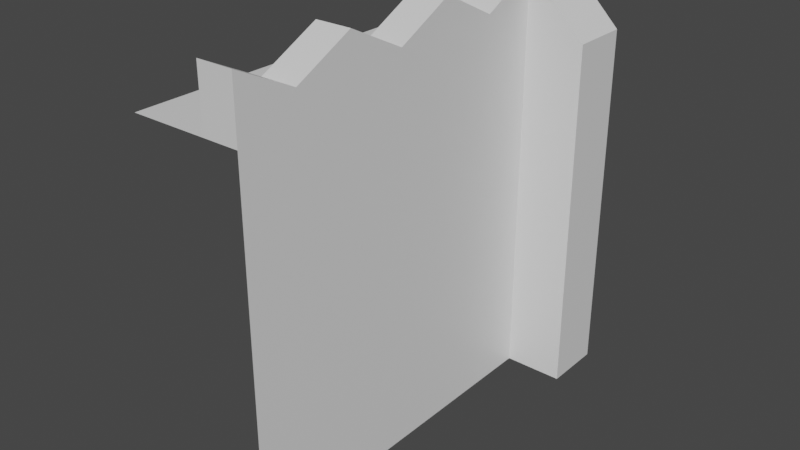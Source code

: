 # Source: fence.blend  (saved by Blender 2.80.75; exported with 4.5.12 LTS)
import bpy
from mathutils import Matrix  # noqa: F401  (used for matrix-valued properties, if any)

bpy.ops.wm.read_factory_settings(use_empty=True)
scene = bpy.context.scene
scene.name = 'Scene'

# ---- collections
col_collection = bpy.data.collections.new('Collection'); scene.collection.children.link(col_collection)

# ---- materials (node trees are filled in below, after node groups)
mat_material = bpy.data.materials.new('Material')
mat_material.alpha_threshold = 0.0
mat_material.use_transparent_shadow = False
mat_material.line_color = (0.0, 0.0, 0.0, 1.0)

# ---- material node trees
mat_material.use_nodes = True; mat_material.node_tree.nodes.clear()
_N = mat_material.node_tree.nodes; _L = mat_material.node_tree.links
n0 = _N.new('ShaderNodeOutputMaterial'); n0.name = 'Material Output'; n0.location = (300, 300)
n1 = _N.new('ShaderNodeBsdfPrincipled'); n1.name = 'Principled BSDF'; n1.location = (10, 300)
n1.distribution = 'GGX'
n1.subsurface_method = 'BURLEY'
n1.inputs[2].default_value = 0.4
n1.inputs[3].default_value = 1.45
n1.inputs[27].default_value = (0.0, 0.0, 0.0, 1.0)
n1.inputs[28].default_value = 1.0
_L.new(n1.outputs[0], n0.inputs[0])
n0.is_active_output = True

# ---- world
world_world = bpy.data.worlds.new('World'); scene.world = world_world
world_world.use_nodes = True; world_world.node_tree.nodes.clear()
_N = world_world.node_tree.nodes; _L = world_world.node_tree.links
n0 = _N.new('ShaderNodeOutputWorld'); n0.name = 'World Output'; n0.location = (300, 300)
n1 = _N.new('ShaderNodeBackground'); n1.name = 'Background'; n1.location = (10, 300)
n1.inputs[0].default_value = (0.05088, 0.05088, 0.05088, 1.0)
_L.new(n1.outputs[0], n0.inputs[0])
n0.is_active_output = True
world_world.color = (0.05088, 0.05088, 0.05088)
world_world.use_sun_shadow = False
world_world.sun_shadow_jitter_overblur = 0.0

# ---- meshes
me_cube = bpy.data.meshes.new('Cube')
me_cube.from_pydata([(0.0, 2.5, 5.0), (0.0, 2.5, -1.0), (0.0, -3.5, 5.0), (0.0, -3.5, -1.0), (0.0, 3.5, 5.0), (0.0, 3.5, -1.0), (1.0, 2.5, 5.0), (1.0, 2.5, -1.0), (1.0, 3.5, 5.0), (1.0, 3.5, -1.0), (0.0, -3.5, 6.0), (0.0, -2.5, 5.5), (0.0, -1.5, 6.0), (0.0, -0.5, 5.5), (0.0, 0.5, 6.0), (0.0, 1.5, 5.5), (0.0, 2.5, 6.0), (-0.6, 2.5, 5.0), (-0.6, -3.5, 5.0), (-0.6, -3.5, 6.0), (-0.6, -2.5, 5.5), (-0.6, -1.5, 6.0), (-0.6, -0.5, 5.5), (-0.6, 0.5, 6.0), (-0.6, 1.5, 5.5), (-0.6, 2.5, 6.0), (0.0, 3.5, 6.0), (-1.9, 2.5, 5.0), (-1.9, -3.5, 5.0), (-1.9, 3.5, 5.0), (0.0, 2.5, 6.0), (-0.6, 2.5, 6.0), (-1.9, 2.5, 6.0), (-1.9, 3.5, 6.0), (0.0, 3.5, 6.0)], [(17, 25)], [(1, 0, 2, 3), (6, 7, 9, 8), (5, 4, 8, 9), (0, 1, 7, 6), (12, 11, 20, 21), (16, 0, 6), (16, 15, 24, 25), (13, 12, 21, 22), (10, 2, 18, 19), (14, 13, 22, 23), (11, 10, 19, 20), (15, 14, 23, 24), (16, 0, 2, 10, 11, 12, 13, 14, 15), (4, 26, 8), (8, 26, 16, 6), (27, 28, 18, 17), (4, 0, 30, 34), (30, 31, 32, 33, 34), (29, 4, 34, 33), (27, 29, 33, 32), (17, 27, 32, 31)])
_uv = me_cube.uv_layers.new(name='UVMap')
_uv.uv.foreach_set('vector', [0.125, 0.5, 0.375, 0.5, 0.375, 0.75, 0.125, 0.75, 0.375, 0.5, 0.125, 0.5, 0.125, 0.5, 0.375, 0.5, 0.0, 0.0, 0.0, 0.0, 0.0, 0.0, 0.0, 0.0, 0.375, 0.5, 0.125, 0.5, 0.125, 0.5, 0.375, 0.5, 0.0, 0.0, 0.0, 0.0, 0.0, 0.0, 0.0, 0.0, 0.0, 0.0, 0.0, 0.0, 0.0, 0.0, 0.0, 0.0, 0.0, 0.0, 0.0, 0.0, 0.0, 0.0, 0.0, 0.0, 0.0, 0.0, 0.0, 0.0, 0.0, 0.0, 0.0, 0.0, 0.0, 0.0, 0.0, 0.0, 0.0, 0.0, 0.0, 0.0, 0.0, 0.0, 0.0, 0.0, 0.0, 0.0, 0.0, 0.0, 0.0, 0.0, 0.0, 0.0, 0.0, 0.0, 0.0, 0.0, 0.0, 0.0, 0.0, 0.0, 0.0, 0.0, 0.0, 0.0, 0.0, 0.0, 0.0, 0.0, 0.0, 0.0, 0.0, 0.0, 0.0, 0.0, 0.0, 0.0, 0.0, 0.0, 0.0, 0.0, 0.0, 0.0, 0.0, 0.0, 0.0, 0.0, 0.0, 0.0, 0.0, 0.0, 0.0, 0.0, 0.0, 0.0, 0.0, 0.0, 0.0, 0.0, 0.0, 0.0, 0.0, 0.0, 0.0, 0.0, 0.0, 0.0, 0.0, 0.0, 0.0, 0.0, 0.0, 0.0, 0.0, 0.0, 0.0, 0.0, 0.0, 0.0, 0.0, 0.0, 0.0, 0.0, 0.0, 0.0, 0.0, 0.0, 0.0, 0.0, 0.0, 0.0, 0.0, 0.0, 0.0, 0.0, 0.0, 0.0, 0.0, 0.0, 0.0, 0.0, 0.0, 0.0, 0.0, 0.0])
me_cube.materials.append(mat_material)
me_cube.use_remesh_preserve_volume = False
me_cube.use_remesh_preserve_attributes = False
me_cube.use_mirror_vertex_groups = False
me_cube.update()

# ---- objects
ob_cube = bpy.data.objects.new('Cube', me_cube)

# ---- transforms, parenting, visibility, modifiers, constraints
ob_cube.location = (0.0, 0.0, 0.0)
ob_cube.lock_rotations_4d = False
ob_cube.empty_display_type = 'ARROWS'
ob_cube.lineart.crease_threshold = 0.0

# ---- collection membership
col_collection.objects.link(ob_cube)

# ---- scene / render settings (as saved in the file)
scene.frame_start = 1; scene.frame_end = 250; scene.frame_set(1)
scene.render.engine = 'BLENDER_EEVEE_NEXT'
scene.cycles.use_denoising = False
scene.cycles.samples = 128
scene.cycles.sampling_pattern = 'TABULATED_SOBOL'
scene.cycles.use_adaptive_sampling = False
scene.cycles.use_light_tree = False
scene.view_settings.view_transform = 'Filmic'
bpy.context.view_layer.update()

# ---- added for rendering (the .blend has no active camera and no usable light): camera, sun
cam_auto = bpy.data.cameras.new('AutoCamera')
cam_auto.lens = 50.0
cam_auto.sensor_width = 36.0
cam_auto.clip_end = 1000.0
ob_auto_camera = bpy.data.objects.new('AutoCamera', cam_auto)
scene.collection.objects.link(ob_auto_camera)
ob_auto_camera.location = (9.09418, -11.453, 10.1353)
ob_auto_camera.rotation_euler = (1.09748, -7.21219e-08, 0.694738)
scene.camera = ob_auto_camera
light_auto_sun = bpy.data.lights.new('AutoSun', 'SUN')
light_auto_sun.energy = 3.0
light_auto_sun.angle = 0.0523599
ob_auto_sun = bpy.data.objects.new('AutoSun', light_auto_sun)
scene.collection.objects.link(ob_auto_sun)
ob_auto_sun.rotation_euler = (0.872665, 0.174533, 0.523599)
bpy.context.view_layer.update()

